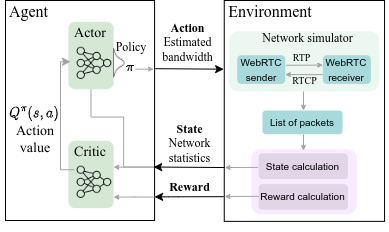

The diagram above was exported from draw.io. Its source (the exported page's mxGraphModel, read from the mxfile embedded in the PNG):
<mxGraphModel dx="651" dy="404" grid="1" gridSize="10" guides="1" tooltips="1" connect="1" arrows="1" fold="1" page="1" pageScale="1" pageWidth="850" pageHeight="1100" math="1" shadow="0">
  <root>
    <mxCell id="0" />
    <mxCell id="1" parent="0" />
    <mxCell id="2" value="" style="rounded=0;whiteSpace=wrap;html=1;" parent="1" vertex="1">
      <mxGeometry x="55" y="120" width="149.08" height="220" as="geometry" />
    </mxCell>
    <mxCell id="3" value="" style="group" parent="1" vertex="1" connectable="0">
      <mxGeometry x="277" y="150.86" width="160.95" height="199.14" as="geometry" />
    </mxCell>
    <mxCell id="4" value="" style="rounded=0;whiteSpace=wrap;html=1;" parent="3" vertex="1">
      <mxGeometry x="-3.24" y="-30.86" width="160.3" height="220.86" as="geometry" />
    </mxCell>
    <mxCell id="5" value="" style="rounded=1;whiteSpace=wrap;html=1;strokeColor=none;fillColor=#ECF7F1;" parent="3" vertex="1">
      <mxGeometry x="1.55" width="150" height="60" as="geometry" />
    </mxCell>
    <mxCell id="6" value="&lt;font style=&quot;font-size: 12px;&quot; face=&quot;Computer Modern&quot;&gt;Network simulator&lt;/font&gt;" style="text;html=1;strokeColor=none;fillColor=none;align=center;verticalAlign=middle;whiteSpace=wrap;rounded=0;" parent="3" vertex="1">
      <mxGeometry width="160.7985549780446" height="13.82819417475728" as="geometry" />
    </mxCell>
    <mxCell id="7" value="&lt;font style=&quot;font-size: 10px;&quot;&gt;WebRTC&lt;br&gt;sender&lt;br&gt;&lt;/font&gt;" style="rounded=1;whiteSpace=wrap;html=1;fillColor=#a8dadc;strokeColor=none;" parent="3" vertex="1">
      <mxGeometry x="9.7" y="23.876658999999997" width="48.06" height="28.713573" as="geometry" />
    </mxCell>
    <mxCell id="8" value="&lt;font style=&quot;font-size: 10px;&quot; face=&quot;Computer Modern&quot;&gt;RTCP&lt;/font&gt;" style="text;html=1;strokeColor=none;fillColor=none;align=center;verticalAlign=middle;whiteSpace=wrap;rounded=0;" parent="3" vertex="1">
      <mxGeometry x="64.93390984855266" y="45.681055339805816" width="25.24083699256205" height="6.91409708737864" as="geometry" />
    </mxCell>
    <mxCell id="9" value="&lt;font style=&quot;font-size: 10px;&quot;&gt;WebRTC&lt;br&gt;receiver&lt;br&gt;&lt;/font&gt;" style="rounded=1;whiteSpace=wrap;html=1;fillColor=#a8dadc;strokeColor=none;" parent="3" vertex="1">
      <mxGeometry x="95.33" y="23.876659000000007" width="48.06" height="28.713573" as="geometry" />
    </mxCell>
    <mxCell id="10" value="" style="endArrow=classic;html=1;rounded=0;strokeColor=#A3A3A3;fontSize=14;startSize=3;endSize=3;elbow=vertical;entryX=0;entryY=0.344;entryDx=0;entryDy=0;entryPerimeter=0;exitX=1.016;exitY=0.349;exitDx=0;exitDy=0;exitPerimeter=0;" parent="3" source="7" target="9" edge="1">
      <mxGeometry width="50" height="50" relative="1" as="geometry">
        <mxPoint x="57.56999999999999" y="30.16755" as="sourcePoint" />
        <mxPoint x="97.57" y="28.18935" as="targetPoint" />
      </mxGeometry>
    </mxCell>
    <mxCell id="11" value="&lt;font style=&quot;font-size: 10px;&quot; face=&quot;Computer Modern&quot;&gt;RTP&lt;/font&gt;" style="text;html=1;strokeColor=none;fillColor=none;align=center;verticalAlign=middle;whiteSpace=wrap;rounded=0;" parent="3" vertex="1">
      <mxGeometry x="62.38174881261756" y="22.267235174757307" width="25.24083699256205" height="7.90319708737864" as="geometry" />
    </mxCell>
    <mxCell id="12" value="&lt;font style=&quot;font-size: 10px;&quot;&gt;List of packets&lt;br&gt;&lt;/font&gt;" style="rounded=1;whiteSpace=wrap;html=1;fillColor=#a8dadc;strokeColor=none;" parent="3" vertex="1">
      <mxGeometry x="34.94999999999999" y="79.13999999999999" width="80.11" height="23.75" as="geometry" />
    </mxCell>
    <mxCell id="13" value="&lt;font face=&quot;Computer Modern&quot; style=&quot;font-size: 16px;&quot;&gt;Environment&lt;/font&gt;" style="text;html=1;strokeColor=none;fillColor=none;align=center;verticalAlign=middle;whiteSpace=wrap;rounded=0;" parent="3" vertex="1">
      <mxGeometry x="-12.240000000000009" y="-29.860000000000014" width="110" height="20" as="geometry" />
    </mxCell>
    <mxCell id="14" value="" style="endArrow=classic;html=1;rounded=0;strokeColor=#A3A3A3;fontSize=14;startSize=3;endSize=3;elbow=vertical;exitX=0;exitY=0.5;exitDx=0;exitDy=0;" parent="3" edge="1">
      <mxGeometry width="50" height="50" relative="1" as="geometry">
        <mxPoint x="95.32999999999993" y="43.233445500000016" as="sourcePoint" />
        <mxPoint x="57.760000000000105" y="43.233445500000016" as="targetPoint" />
      </mxGeometry>
    </mxCell>
    <mxCell id="15" value="" style="rounded=1;whiteSpace=wrap;html=1;strokeColor=none;fillColor=#F8EBFF;" parent="3" vertex="1">
      <mxGeometry x="23.81" y="117.86" width="105.48" height="65.14" as="geometry" />
    </mxCell>
    <mxCell id="16" style="edgeStyle=orthogonalEdgeStyle;rounded=0;orthogonalLoop=1;jettySize=auto;html=1;strokeColor=#A3A3A3;fontSize=14;elbow=vertical;endSize=3;startSize=3;entryX=1;entryY=0.75;entryDx=0;entryDy=0;" parent="3" edge="1">
      <mxGeometry relative="1" as="geometry">
        <mxPoint x="37.94999999999982" y="164.99999999999994" as="sourcePoint" />
        <mxPoint x="-2.7299999999999045" y="165.09999999999997" as="targetPoint" />
        <Array as="points">
          <mxPoint x="17.94999999999999" y="165" />
        </Array>
      </mxGeometry>
    </mxCell>
    <mxCell id="17" value="&lt;font style=&quot;font-size: 10px;&quot;&gt;State calculation&lt;br&gt;&lt;/font&gt;" style="rounded=1;whiteSpace=wrap;html=1;fillColor=#e1d5e7;strokeColor=none;" parent="3" vertex="1">
      <mxGeometry x="31.099999999999966" y="122.01999999999998" width="89.29" height="25.66" as="geometry" />
    </mxCell>
    <mxCell id="18" value="" style="endArrow=classic;html=1;exitX=0.003;exitY=0.779;exitDx=0;exitDy=0;exitPerimeter=0;" parent="3" edge="1">
      <mxGeometry width="50" height="50" relative="1" as="geometry">
        <mxPoint x="-2.759100000000103" y="136.16999999999996" as="sourcePoint" />
        <mxPoint x="-73.87" y="135.68" as="targetPoint" />
      </mxGeometry>
    </mxCell>
    <mxCell id="19" value="" style="endArrow=classic;html=1;entryX=1;entryY=0.792;entryDx=0;entryDy=0;entryPerimeter=0;" parent="3" edge="1">
      <mxGeometry width="50" height="50" relative="1" as="geometry">
        <mxPoint x="-3.8700000000000045" y="165.3" as="sourcePoint" />
        <mxPoint x="-72.92000000000002" y="165.54000000000002" as="targetPoint" />
        <Array as="points">
          <mxPoint x="-58.69999999999999" y="165.45999999999998" />
        </Array>
      </mxGeometry>
    </mxCell>
    <mxCell id="20" value="&lt;font style=&quot;font-size: 12px;&quot; face=&quot;Computer Modern&quot;&gt;&lt;b&gt;Reward&lt;/b&gt;&lt;/font&gt;" style="text;html=1;strokeColor=none;fillColor=none;align=center;verticalAlign=middle;whiteSpace=wrap;rounded=0;" parent="3" vertex="1">
      <mxGeometry x="-66.86999999999995" y="145.68" width="59.05" height="20" as="geometry" />
    </mxCell>
    <mxCell id="21" style="edgeStyle=orthogonalEdgeStyle;rounded=0;orthogonalLoop=1;jettySize=auto;html=1;strokeColor=#A3A3A3;fontSize=14;elbow=vertical;endSize=3;startSize=3;entryX=1;entryY=0.75;entryDx=0;entryDy=0;" parent="3" edge="1">
      <mxGeometry relative="1" as="geometry">
        <mxPoint x="-73.19" y="165.68" as="sourcePoint" />
        <mxPoint x="-113.86999999999992" y="165.78000000000003" as="targetPoint" />
        <Array as="points">
          <mxPoint x="-93.19" y="165.68" />
        </Array>
      </mxGeometry>
    </mxCell>
    <mxCell id="22" value="&lt;font style=&quot;font-size: 10px;&quot;&gt;Reward calculation&lt;br&gt;&lt;/font&gt;" style="rounded=1;whiteSpace=wrap;html=1;fillColor=#e1d5e7;strokeColor=none;" parent="3" vertex="1">
      <mxGeometry x="31.099999999999966" y="152.75" width="89.29" height="25.66" as="geometry" />
    </mxCell>
    <mxCell id="23" value="" style="endArrow=classic;html=1;rounded=0;strokeColor=#A3A3A3;fontSize=14;startSize=3;endSize=3;elbow=vertical;" parent="3" edge="1">
      <mxGeometry x="1" y="-5" width="50" height="50" relative="1" as="geometry">
        <mxPoint x="-73.87" y="135.76" as="sourcePoint" />
        <mxPoint x="-113.87" y="135.8" as="targetPoint" />
        <Array as="points" />
        <mxPoint x="4" y="5" as="offset" />
      </mxGeometry>
    </mxCell>
    <mxCell id="24" value="" style="rounded=1;whiteSpace=wrap;html=1;strokeColor=none;fillColor=#d5e8d4;" parent="3" vertex="1">
      <mxGeometry x="-159.19" y="109.43" width="45.32" height="67.34" as="geometry" />
    </mxCell>
    <mxCell id="25" value="&lt;font style=&quot;font-size: 14px;&quot; face=&quot;Computer Modern&quot;&gt;Critic&lt;/font&gt;" style="text;html=1;strokeColor=none;fillColor=none;align=center;verticalAlign=middle;whiteSpace=wrap;rounded=0;" parent="3" vertex="1">
      <mxGeometry x="-155.76999999999998" y="111.77000000000004" width="37.58" height="20" as="geometry" />
    </mxCell>
    <mxCell id="26" value="" style="shape=image;verticalLabelPosition=bottom;labelBackgroundColor=default;verticalAlign=top;aspect=fixed;imageAspect=0;image=https://static.thenounproject.com/png/4116818-200.png;" parent="3" vertex="1">
      <mxGeometry x="-152.26" y="131.77000000000004" width="38.39" height="38.39" as="geometry" />
    </mxCell>
    <mxCell id="27" value="" style="endArrow=classic;html=1;rounded=0;strokeColor=#A3A3A3;fontSize=14;startSize=3;endSize=3;elbow=vertical;entryX=0.004;entryY=0.779;entryDx=0;entryDy=0;entryPerimeter=0;exitX=-0.007;exitY=0.546;exitDx=0;exitDy=0;exitPerimeter=0;" parent="3" source="17" edge="1">
      <mxGeometry x="1" y="-5" width="50" height="50" relative="1" as="geometry">
        <mxPoint x="23" y="137" as="sourcePoint" />
        <mxPoint x="-2.598799999999983" y="136.16999999999996" as="targetPoint" />
        <Array as="points" />
        <mxPoint x="4" y="5" as="offset" />
      </mxGeometry>
    </mxCell>
    <mxCell id="28" value="" style="endArrow=classic;html=1;rounded=0;strokeColor=#A3A3A3;fontSize=14;startSize=3;endSize=3;elbow=vertical;edgeStyle=orthogonalEdgeStyle;entryX=0.5;entryY=1;entryDx=0;entryDy=0;" parent="3" edge="1">
      <mxGeometry width="50" height="50" relative="1" as="geometry">
        <mxPoint x="-73.87" y="135.68" as="sourcePoint" />
        <mxPoint x="-136.5300000000001" y="45.680000000000064" as="targetPoint" />
        <Array as="points">
          <mxPoint x="-103.87" y="135.68" />
          <mxPoint x="-103.87" y="85.68" />
          <mxPoint x="-136.87" y="85.68" />
        </Array>
      </mxGeometry>
    </mxCell>
    <mxCell id="29" value="" style="rounded=1;whiteSpace=wrap;html=1;strokeColor=none;fillColor=#d5e8d4;" parent="1" vertex="1">
      <mxGeometry x="117.81" y="141.34" width="45.32" height="67.34" as="geometry" />
    </mxCell>
    <mxCell id="30" value="" style="endArrow=classic;html=1;exitX=1;exitY=0.5;exitDx=0;exitDy=0;" parent="1" source="37" edge="1">
      <mxGeometry width="50" height="50" relative="1" as="geometry">
        <mxPoint x="267.16" y="188.68" as="sourcePoint" />
        <mxPoint x="273.13" y="188.68000000000006" as="targetPoint" />
      </mxGeometry>
    </mxCell>
    <mxCell id="31" value="&lt;font face=&quot;Computer Modern&quot; style=&quot;font-size: 16px;&quot;&gt;Agent&lt;/font&gt;" style="text;html=1;strokeColor=none;fillColor=none;align=center;verticalAlign=middle;whiteSpace=wrap;rounded=0;" parent="1" vertex="1">
      <mxGeometry x="50" y="120.34" width="57.03" height="21" as="geometry" />
    </mxCell>
    <mxCell id="32" value="&lt;font style=&quot;font-size: 12px;&quot; face=&quot;Computer Modern&quot;&gt;&lt;b&gt;Action&lt;/b&gt;&lt;br&gt;Estimated&lt;br&gt;bandwidth&lt;br&gt;&lt;/font&gt;" style="text;html=1;strokeColor=none;fillColor=none;align=center;verticalAlign=middle;whiteSpace=wrap;rounded=0;" parent="1" vertex="1">
      <mxGeometry x="206.07999999999998" y="131.68" width="63.1" height="60" as="geometry" />
    </mxCell>
    <mxCell id="33" value="&lt;font style=&quot;font-size: 14px;&quot; face=&quot;Computer Modern&quot;&gt;Actor&lt;/font&gt;" style="text;html=1;strokeColor=none;fillColor=none;align=center;verticalAlign=middle;whiteSpace=wrap;rounded=0;" parent="1" vertex="1">
      <mxGeometry x="121.23000000000002" y="143.68" width="37.58" height="20" as="geometry" />
    </mxCell>
    <mxCell id="34" value="" style="endArrow=classic;html=1;rounded=0;fontSize=14;elbow=vertical;edgeStyle=orthogonalEdgeStyle;exitX=0.012;exitY=0.607;exitDx=0;exitDy=0;exitPerimeter=0;entryX=0;entryY=0.5;entryDx=0;entryDy=0;strokeColor=#A2A2A2;" parent="1" edge="1">
      <mxGeometry x="-0.0355" y="-20" width="50" height="50" relative="1" as="geometry">
        <mxPoint x="123.73000000000002" y="289.2049999999999" as="sourcePoint" />
        <mxPoint x="119.98000000000002" y="181.18000000000006" as="targetPoint" />
        <Array as="points">
          <mxPoint x="110" y="289" />
          <mxPoint x="110" y="181" />
        </Array>
        <mxPoint as="offset" />
      </mxGeometry>
    </mxCell>
    <mxCell id="35" value="&lt;font style=&quot;font-size: 14px;&quot; face=&quot;Computer Modern&quot;&gt;$$Q^\pi(s,a)$$&lt;/font&gt;" style="text;html=1;strokeColor=none;fillColor=none;align=center;verticalAlign=middle;whiteSpace=wrap;rounded=0;" parent="1" vertex="1">
      <mxGeometry x="64.03" y="218.68" width="40" height="30" as="geometry" />
    </mxCell>
    <mxCell id="36" value="" style="shape=image;verticalLabelPosition=bottom;labelBackgroundColor=default;verticalAlign=top;aspect=fixed;imageAspect=0;image=https://static.thenounproject.com/png/614251-200.png;rotation=90;" parent="1" vertex="1">
      <mxGeometry x="153.13" y="171.87999999999997" width="29.38" height="22" as="geometry" />
    </mxCell>
    <mxCell id="37" value="&lt;font style=&quot;&quot; face=&quot;Computer Modern&quot;&gt;&lt;font style=&quot;font-size: 14px;&quot;&gt;$$\pi$$&lt;/font&gt;&lt;br&gt;&lt;/font&gt;" style="text;html=1;strokeColor=none;fillColor=none;align=center;verticalAlign=middle;whiteSpace=wrap;rounded=0;" parent="1" vertex="1">
      <mxGeometry x="155.07000000000002" y="170.67999999999998" width="49.68" height="35" as="geometry" />
    </mxCell>
    <mxCell id="38" value="&lt;div style=&quot;font-size: 14px;&quot;&gt;&lt;span style=&quot;font-family: &amp;quot;Computer Modern&amp;quot;; background-color: initial;&quot;&gt;&lt;font style=&quot;font-size: 14px;&quot;&gt;Action&lt;/font&gt;&lt;/span&gt;&lt;/div&gt;&lt;font style=&quot;font-size: 14px;&quot; face=&quot;Computer Modern&quot;&gt;&lt;div style=&quot;&quot;&gt;&lt;span style=&quot;background-color: initial;&quot;&gt;value&lt;/span&gt;&lt;/div&gt;&lt;/font&gt;" style="text;html=1;strokeColor=none;fillColor=none;align=center;verticalAlign=middle;whiteSpace=wrap;rounded=0;" parent="1" vertex="1">
      <mxGeometry x="65.78999999999999" y="244.93" width="38.24" height="27.5" as="geometry" />
    </mxCell>
    <mxCell id="39" value="&lt;font style=&quot;font-size: 12px;&quot; face=&quot;Computer Modern&quot;&gt;&lt;b&gt;State&lt;/b&gt;&lt;br&gt;Network statistics&lt;br&gt;&lt;/font&gt;" style="text;html=1;strokeColor=none;fillColor=none;align=center;verticalAlign=middle;whiteSpace=wrap;rounded=0;" parent="1" vertex="1">
      <mxGeometry x="204.07999999999998" y="240.92999999999998" width="71.48" height="45" as="geometry" />
    </mxCell>
    <mxCell id="40" value="&lt;div style=&quot;&quot;&gt;&lt;font style=&quot;font-size: 12px;&quot; face=&quot;Computer Modern&quot;&gt;Policy&lt;/font&gt;&lt;/div&gt;" style="text;html=1;strokeColor=none;fillColor=none;align=center;verticalAlign=middle;whiteSpace=wrap;rounded=0;" parent="1" vertex="1">
      <mxGeometry x="161.79" y="161.68" width="38.24" height="10" as="geometry" />
    </mxCell>
    <mxCell id="41" value="" style="endArrow=classic;html=1;rounded=0;strokeColor=#A3A3A3;fontSize=14;startSize=3;endSize=3;elbow=vertical;" parent="1" edge="1">
      <mxGeometry width="50" height="50" relative="1" as="geometry">
        <mxPoint x="185.13" y="188.68000000000006" as="sourcePoint" />
        <mxPoint x="203.13" y="188.68000000000006" as="targetPoint" />
      </mxGeometry>
    </mxCell>
    <mxCell id="42" value="" style="shape=image;verticalLabelPosition=bottom;labelBackgroundColor=default;verticalAlign=top;aspect=fixed;imageAspect=0;image=https://static.thenounproject.com/png/4116818-200.png;" parent="1" vertex="1">
      <mxGeometry x="124.74000000000001" y="163.68" width="38.39" height="38.39" as="geometry" />
    </mxCell>
    <mxCell id="43" value="" style="endArrow=classic;html=1;rounded=0;strokeColor=#A3A3A3;fontSize=14;startSize=3;endSize=3;elbow=vertical;" parent="1" edge="1">
      <mxGeometry width="50" height="50" relative="1" as="geometry">
        <mxPoint x="353" y="211" as="sourcePoint" />
        <mxPoint x="353.0000000000001" y="230" as="targetPoint" />
      </mxGeometry>
    </mxCell>
    <mxCell id="44" value="" style="endArrow=classic;html=1;rounded=0;strokeColor=#A3A3A3;fontSize=14;startSize=3;endSize=3;elbow=vertical;" parent="1" edge="1">
      <mxGeometry width="50" height="50" relative="1" as="geometry">
        <mxPoint x="353.0000000000001" y="254" as="sourcePoint" />
        <mxPoint x="353" y="270" as="targetPoint" />
      </mxGeometry>
    </mxCell>
  </root>
</mxGraphModel>